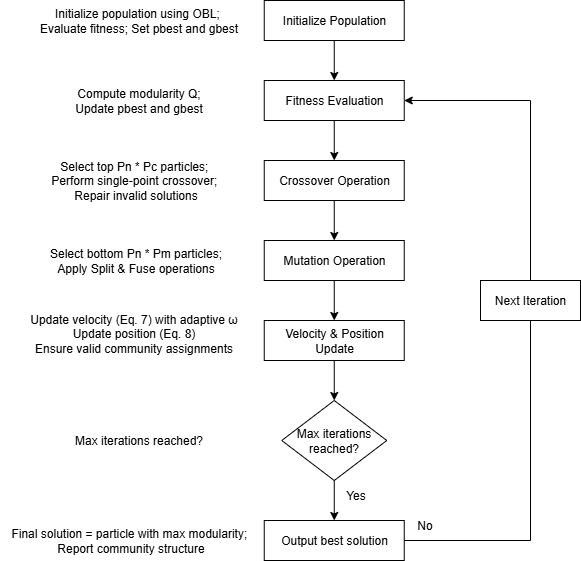

The diagram above was exported from draw.io. Its source (the exported page's mxGraphModel, read from the mxfile embedded in the PNG):
<mxGraphModel dx="1178" dy="647" grid="1" gridSize="10" guides="1" tooltips="1" connect="1" arrows="1" fold="1" page="1" pageScale="1" pageWidth="850" pageHeight="1100" math="0" shadow="0">
  <root>
    <mxCell id="0" />
    <mxCell id="1" parent="0" />
    <mxCell id="t6kSSF8WDTiTnvuEoKjH-87" style="edgeStyle=orthogonalEdgeStyle;rounded=0;orthogonalLoop=1;jettySize=auto;html=1;exitX=0.5;exitY=1;exitDx=0;exitDy=0;entryX=0.5;entryY=0;entryDx=0;entryDy=0;" edge="1" parent="1" source="t6kSSF8WDTiTnvuEoKjH-66" target="t6kSSF8WDTiTnvuEoKjH-67">
      <mxGeometry relative="1" as="geometry" />
    </mxCell>
    <mxCell id="t6kSSF8WDTiTnvuEoKjH-66" value="Initialize Population" style="rounded=0;whiteSpace=wrap;html=1;fillColor=none;" vertex="1" parent="1">
      <mxGeometry x="333.75" y="120" width="140" height="40" as="geometry" />
    </mxCell>
    <mxCell id="t6kSSF8WDTiTnvuEoKjH-88" style="edgeStyle=orthogonalEdgeStyle;rounded=0;orthogonalLoop=1;jettySize=auto;html=1;exitX=0.5;exitY=1;exitDx=0;exitDy=0;entryX=0.5;entryY=0;entryDx=0;entryDy=0;" edge="1" parent="1" source="t6kSSF8WDTiTnvuEoKjH-67" target="t6kSSF8WDTiTnvuEoKjH-68">
      <mxGeometry relative="1" as="geometry" />
    </mxCell>
    <mxCell id="t6kSSF8WDTiTnvuEoKjH-67" value="Fitness Evaluation" style="rounded=0;whiteSpace=wrap;html=1;fillColor=none;" vertex="1" parent="1">
      <mxGeometry x="333.75" y="200" width="140" height="40" as="geometry" />
    </mxCell>
    <mxCell id="t6kSSF8WDTiTnvuEoKjH-89" style="edgeStyle=orthogonalEdgeStyle;rounded=0;orthogonalLoop=1;jettySize=auto;html=1;exitX=0.5;exitY=1;exitDx=0;exitDy=0;" edge="1" parent="1" source="t6kSSF8WDTiTnvuEoKjH-68" target="t6kSSF8WDTiTnvuEoKjH-70">
      <mxGeometry relative="1" as="geometry" />
    </mxCell>
    <mxCell id="t6kSSF8WDTiTnvuEoKjH-68" value="Crossover Operation" style="rounded=0;whiteSpace=wrap;html=1;fillColor=none;" vertex="1" parent="1">
      <mxGeometry x="333.75" y="280" width="140" height="40" as="geometry" />
    </mxCell>
    <mxCell id="t6kSSF8WDTiTnvuEoKjH-90" style="edgeStyle=orthogonalEdgeStyle;rounded=0;orthogonalLoop=1;jettySize=auto;html=1;exitX=0.5;exitY=1;exitDx=0;exitDy=0;entryX=0.5;entryY=0;entryDx=0;entryDy=0;" edge="1" parent="1" source="t6kSSF8WDTiTnvuEoKjH-70" target="t6kSSF8WDTiTnvuEoKjH-78">
      <mxGeometry relative="1" as="geometry" />
    </mxCell>
    <mxCell id="t6kSSF8WDTiTnvuEoKjH-70" value="Mutation Operation" style="rounded=0;whiteSpace=wrap;html=1;fillColor=none;" vertex="1" parent="1">
      <mxGeometry x="333.75" y="360" width="140" height="40" as="geometry" />
    </mxCell>
    <mxCell id="t6kSSF8WDTiTnvuEoKjH-91" style="edgeStyle=orthogonalEdgeStyle;rounded=0;orthogonalLoop=1;jettySize=auto;html=1;exitX=0.5;exitY=1;exitDx=0;exitDy=0;" edge="1" parent="1" source="t6kSSF8WDTiTnvuEoKjH-78" target="t6kSSF8WDTiTnvuEoKjH-79">
      <mxGeometry relative="1" as="geometry" />
    </mxCell>
    <mxCell id="t6kSSF8WDTiTnvuEoKjH-78" value="Velocity &amp;amp; Position Update" style="rounded=0;whiteSpace=wrap;html=1;fillColor=none;" vertex="1" parent="1">
      <mxGeometry x="333.75" y="440" width="140" height="40" as="geometry" />
    </mxCell>
    <mxCell id="t6kSSF8WDTiTnvuEoKjH-92" style="edgeStyle=orthogonalEdgeStyle;rounded=0;orthogonalLoop=1;jettySize=auto;html=1;exitX=0.5;exitY=1;exitDx=0;exitDy=0;entryX=0.5;entryY=0;entryDx=0;entryDy=0;" edge="1" parent="1" source="t6kSSF8WDTiTnvuEoKjH-79" target="t6kSSF8WDTiTnvuEoKjH-80">
      <mxGeometry relative="1" as="geometry" />
    </mxCell>
    <mxCell id="t6kSSF8WDTiTnvuEoKjH-79" value="Max iterations reached?" style="rhombus;whiteSpace=wrap;html=1;fillColor=none;" vertex="1" parent="1">
      <mxGeometry x="351.25" y="520" width="105" height="80" as="geometry" />
    </mxCell>
    <mxCell id="t6kSSF8WDTiTnvuEoKjH-80" value="Output best solution" style="whiteSpace=wrap;html=1;fillColor=none;" vertex="1" parent="1">
      <mxGeometry x="333.75" y="640" width="140" height="40" as="geometry" />
    </mxCell>
    <mxCell id="t6kSSF8WDTiTnvuEoKjH-82" value="" style="endArrow=none;html=1;rounded=0;exitX=1;exitY=0.5;exitDx=0;exitDy=0;" edge="1" parent="1" source="t6kSSF8WDTiTnvuEoKjH-80">
      <mxGeometry width="50" height="50" relative="1" as="geometry">
        <mxPoint x="460" y="659" as="sourcePoint" />
        <mxPoint x="600" y="660" as="targetPoint" />
      </mxGeometry>
    </mxCell>
    <mxCell id="t6kSSF8WDTiTnvuEoKjH-83" value="" style="endArrow=none;html=1;rounded=0;entryX=0.5;entryY=1;entryDx=0;entryDy=0;" edge="1" parent="1" target="t6kSSF8WDTiTnvuEoKjH-98">
      <mxGeometry width="50" height="50" relative="1" as="geometry">
        <mxPoint x="600" y="660" as="sourcePoint" />
        <mxPoint x="605" y="430" as="targetPoint" />
      </mxGeometry>
    </mxCell>
    <mxCell id="t6kSSF8WDTiTnvuEoKjH-85" value="" style="endArrow=classic;html=1;rounded=0;entryX=1;entryY=0.5;entryDx=0;entryDy=0;" edge="1" parent="1" target="t6kSSF8WDTiTnvuEoKjH-67">
      <mxGeometry width="50" height="50" relative="1" as="geometry">
        <mxPoint x="600" y="220" as="sourcePoint" />
        <mxPoint x="700" y="220" as="targetPoint" />
      </mxGeometry>
    </mxCell>
    <mxCell id="t6kSSF8WDTiTnvuEoKjH-93" value="No" style="text;html=1;align=center;verticalAlign=middle;resizable=0;points=[];autosize=1;strokeColor=none;fillColor=none;" vertex="1" parent="1">
      <mxGeometry x="473.75" y="630" width="40" height="30" as="geometry" />
    </mxCell>
    <mxCell id="t6kSSF8WDTiTnvuEoKjH-96" value="Yes" style="text;html=1;align=center;verticalAlign=middle;resizable=0;points=[];autosize=1;strokeColor=none;fillColor=none;" vertex="1" parent="1">
      <mxGeometry x="405" y="600" width="40" height="30" as="geometry" />
    </mxCell>
    <mxCell id="t6kSSF8WDTiTnvuEoKjH-98" value="Next Iteration" style="rounded=0;whiteSpace=wrap;html=1;fillColor=none;" vertex="1" parent="1">
      <mxGeometry x="550" y="400" width="100" height="40" as="geometry" />
    </mxCell>
    <mxCell id="t6kSSF8WDTiTnvuEoKjH-100" value="" style="endArrow=none;html=1;rounded=0;exitX=0.5;exitY=0;exitDx=0;exitDy=0;" edge="1" parent="1" source="t6kSSF8WDTiTnvuEoKjH-98">
      <mxGeometry width="50" height="50" relative="1" as="geometry">
        <mxPoint x="610" y="390" as="sourcePoint" />
        <mxPoint x="600" y="220" as="targetPoint" />
      </mxGeometry>
    </mxCell>
    <mxCell id="t6kSSF8WDTiTnvuEoKjH-103" value="Initialize population using OBL;&amp;nbsp;&lt;div&gt;Evaluate fitness; Set pbest and gbest&lt;/div&gt;" style="text;html=1;align=center;verticalAlign=middle;resizable=0;points=[];autosize=1;strokeColor=none;fillColor=none;" vertex="1" parent="1">
      <mxGeometry x="97.5" y="120" width="220" height="40" as="geometry" />
    </mxCell>
    <mxCell id="t6kSSF8WDTiTnvuEoKjH-104" value="Compute modularity Q;&lt;div&gt;Update pbest and gbest&lt;/div&gt;" style="text;html=1;align=center;verticalAlign=middle;resizable=0;points=[];autosize=1;strokeColor=none;fillColor=none;" vertex="1" parent="1">
      <mxGeometry x="132.5" y="200" width="150" height="40" as="geometry" />
    </mxCell>
    <mxCell id="t6kSSF8WDTiTnvuEoKjH-105" value="Select top Pn * Pc particles;&amp;nbsp;&lt;div&gt;Perform single-point crossover;&amp;nbsp;&lt;/div&gt;&lt;div&gt;Repair invalid solutions&lt;/div&gt;" style="text;html=1;align=center;verticalAlign=middle;resizable=0;points=[];autosize=1;strokeColor=none;fillColor=none;" vertex="1" parent="1">
      <mxGeometry x="110" y="270" width="190" height="60" as="geometry" />
    </mxCell>
    <mxCell id="t6kSSF8WDTiTnvuEoKjH-106" value="Select bottom Pn * Pm particles&lt;span style=&quot;background-color: transparent; color: light-dark(rgb(0, 0, 0), rgb(255, 255, 255));&quot;&gt;;&lt;/span&gt;&lt;div&gt;&lt;span style=&quot;background-color: transparent; color: light-dark(rgb(0, 0, 0), rgb(255, 255, 255));&quot;&gt;Apply Split &amp;amp; Fuse operations&lt;/span&gt;&lt;/div&gt;" style="text;html=1;align=center;verticalAlign=middle;resizable=0;points=[];autosize=1;strokeColor=none;fillColor=none;" vertex="1" parent="1">
      <mxGeometry x="105" y="360" width="200" height="40" as="geometry" />
    </mxCell>
    <mxCell id="t6kSSF8WDTiTnvuEoKjH-107" value="&lt;div&gt;Update velocity (Eq. 7) with adaptive ω&lt;/div&gt;&lt;div&gt;Update position (Eq. 8)&lt;/div&gt;&lt;div&gt;Ensure valid community assignments&lt;/div&gt;&lt;div&gt;&lt;br&gt;&lt;/div&gt;" style="text;html=1;align=center;verticalAlign=middle;resizable=0;points=[];autosize=1;strokeColor=none;fillColor=none;" vertex="1" parent="1">
      <mxGeometry x="87.5" y="425" width="230" height="70" as="geometry" />
    </mxCell>
    <mxCell id="t6kSSF8WDTiTnvuEoKjH-108" value="Max iterations reached?" style="text;html=1;align=center;verticalAlign=middle;resizable=0;points=[];autosize=1;strokeColor=none;fillColor=none;" vertex="1" parent="1">
      <mxGeometry x="132.5" y="545" width="150" height="30" as="geometry" />
    </mxCell>
    <mxCell id="t6kSSF8WDTiTnvuEoKjH-109" value="Final solution = particle with max modularity;&amp;nbsp;&lt;div&gt;Report community structure&lt;/div&gt;" style="text;html=1;align=center;verticalAlign=middle;resizable=0;points=[];autosize=1;strokeColor=none;fillColor=none;" vertex="1" parent="1">
      <mxGeometry x="70" y="640" width="260" height="40" as="geometry" />
    </mxCell>
  </root>
</mxGraphModel>